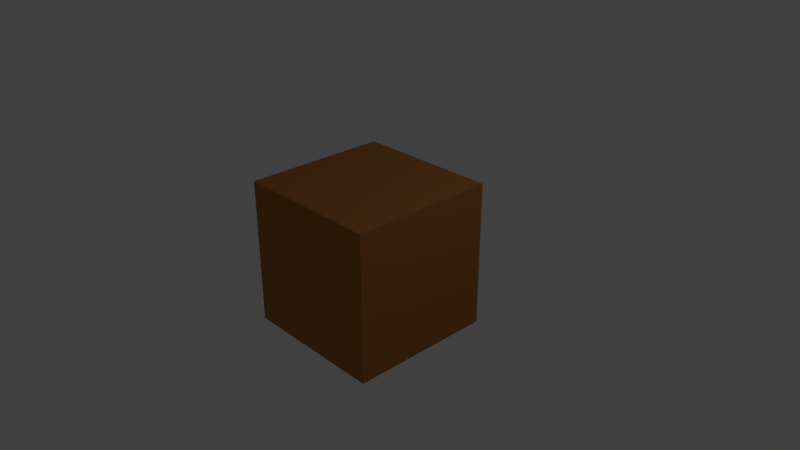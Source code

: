 # Source: Cube_Generated_Textures.blend  (saved by Blender 2.79.0; exported with 4.5.12 LTS)
import bpy
from mathutils import Matrix  # noqa: F401  (used for matrix-valued properties, if any)

bpy.ops.wm.read_factory_settings(use_empty=True)
scene = bpy.context.scene
scene.name = 'Scene'

# ---- collections
col_collection_1 = bpy.data.collections.new('Collection 1'); scene.collection.children.link(col_collection_1)

# ---- materials (node trees are filled in below, after node groups)
mat_generated = bpy.data.materials.new('Generated')
mat_generated.alpha_threshold = 0.0
mat_generated.use_transparent_shadow = False
mat_generated.diffuse_color = (0.4292, 0.1636, 0.044, 1.0)
mat_generated.roughness = 0.5
mat_generated.specular_intensity = 0.0
mat_generated.line_color = (0.0, 0.0, 0.0, 1.0)

# ---- material node trees

# ---- world
world_world = bpy.data.worlds.new('World'); scene.world = world_world
world_world.color = (0.05088, 0.05088, 0.05088)
world_world.use_sun_shadow = False
world_world.sun_shadow_jitter_overblur = 0.0
world_world.cycles.sampling_method = 'MANUAL'

# ---- cameras
cam_camera = bpy.data.cameras.new('Camera')
cam_camera.clip_end = 100.0
cam_camera.lens = 35.0
cam_camera.sensor_width = 32.0
cam_camera.sensor_height = 18.0
cam_camera.ortho_scale = 7.314
cam_camera.dof.focus_distance = 0.0
cam_camera.dof.aperture_fstop = 128.0

# ---- lights
light_lamp = bpy.data.lights.new('Lamp', 'POINT')
light_lamp.transmission_factor = 0.0
light_lamp.cutoff_distance = 30.0
light_lamp.energy = 100.0
light_lamp.shadow_buffer_clip_start = 1.001
light_lamp.shadow_soft_size = 0.1
light_lamp.shadow_maximum_resolution = 0.006
light_lamp.use_absolute_resolution = True

# ---- meshes
me_cube = bpy.data.meshes.new('Cube')
me_cube.from_pydata([(1.0, 1.0, -1.0), (1.0, -1.0, -1.0), (-1.0, -1.0, -1.0), (-1.0, 1.0, -1.0), (1.0, 1.0, 1.0), (1.0, -1.0, 1.0), (-1.0, -1.0, 1.0), (-1.0, 1.0, 1.0)], [], [(0, 1, 2, 3), (4, 7, 6, 5), (0, 4, 5, 1), (1, 5, 6, 2), (2, 6, 7, 3), (4, 0, 3, 7)])
_uv = me_cube.uv_layers.new(name='UVMap')
_uv.uv.foreach_set('vector', [1.987e-08, 0.6667, 0.3333, 0.6667, 0.3333, 1.0, 0.0, 1.0, 0.6667, 0.3333, 0.6667, 0.6667, 0.3333, 0.6667, 0.3333, 0.3333, 0.6667, 0.3333, 0.3333, 0.3333, 0.3333, 0.0, 0.6667, 1.987e-08, 2.98e-08, 0.3333, 0.0, 1.291e-07, 0.3333, 0.0, 0.3333, 0.3333, 1.0, 0.3333, 0.6667, 0.3333, 0.6667, 8.941e-08, 1.0, 0.0, 0.0, 0.3333, 0.3333, 0.3333, 0.3333, 0.6667, 2.98e-08, 0.6667])
me_cube.materials.append(mat_generated)
me_cube.use_remesh_preserve_volume = False
me_cube.use_remesh_preserve_attributes = False
me_cube.use_mirror_vertex_groups = False
me_cube.update()

# ---- objects
ob_cube = bpy.data.objects.new('Cube', me_cube)
ob_lamp = bpy.data.objects.new('Lamp', light_lamp)
ob_camera = bpy.data.objects.new('Camera', cam_camera)

# ---- transforms, parenting, visibility, modifiers, constraints
ob_cube.location = (0.0, 0.0, 0.0)
ob_cube.lock_rotations_4d = False
ob_cube.empty_display_type = 'ARROWS'
ob_cube.lineart.crease_threshold = 0.0
ob_lamp.location = (4.076, 1.005, 5.904)
ob_lamp.rotation_euler = (0.6503, 0.05522, 1.866)
ob_lamp.lock_rotations_4d = False
ob_lamp.empty_display_type = 'ARROWS'
ob_lamp.color = (0.0, 0.0, 0.0, 0.0)
ob_lamp.lineart.crease_threshold = 0.0
ob_camera.location = (7.481, -6.508, 5.344)
ob_camera.rotation_euler = (1.109, 0.0, 0.8149)
ob_camera.lock_rotations_4d = False
ob_camera.empty_display_type = 'ARROWS'
ob_camera.color = (0.0, 0.0, 0.0, 0.0)
ob_camera.display_type = 'WIRE'
ob_camera.lineart.crease_threshold = 0.0

# ---- collection membership
col_collection_1.objects.link(ob_cube)
col_collection_1.objects.link(ob_lamp)
col_collection_1.objects.link(ob_camera)

# ---- scene / render settings (as saved in the file)
scene.camera = ob_camera
scene.frame_start = 1; scene.frame_end = 250; scene.frame_set(1)
scene.render.engine = 'BLENDER_EEVEE_NEXT'
scene.render.resolution_percentage = 50
scene.render.dither_intensity = 0.0
scene.cycles.use_denoising = False
scene.cycles.samples = 128
scene.cycles.sampling_pattern = 'TABULATED_SOBOL'
scene.cycles.use_adaptive_sampling = False
scene.cycles.use_light_tree = False
scene.cycles.blur_glossy = 0.0
scene.cycles.sample_clamp_indirect = 0.0
scene.view_settings.view_transform = 'Standard'
bpy.context.view_layer.update()
